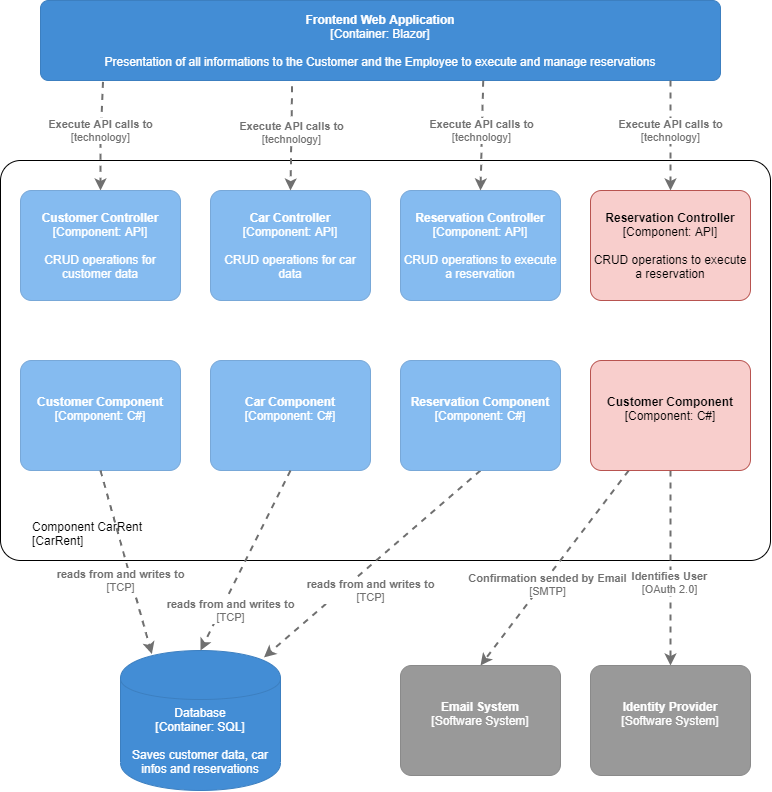

The diagram above was exported from draw.io. Its source (the exported page's mxGraphModel, read from the mxfile embedded in the PNG):
<mxGraphModel dx="1302" dy="1137" grid="1" gridSize="10" guides="1" tooltips="1" connect="1" arrows="1" fold="1" page="1" pageScale="1" pageWidth="827" pageHeight="1169" math="0" shadow="0">
  <root>
    <mxCell id="0" />
    <mxCell id="1" parent="0" />
    <object placeholders="1" c4Name="Component CarRent" c4Type="ExecutionEnvironment" c4Application="CarRent" label="&lt;div style=&quot;&quot;&gt;%c4Name%&lt;/div&gt;&lt;div style=&quot;&quot;&gt;[%c4Application%]&lt;/div&gt;" id="xlUGnAavva0PGQG1NEAW-9">
      <mxCell style="rounded=1;whiteSpace=wrap;html=1;labelBackgroundColor=none;fillColor=#ffffff;fontColor=#000000;align=left;arcSize=5;strokeColor=#000000;verticalAlign=bottom;metaEdit=1;metaData={&quot;c4Type&quot;:{&quot;editable&quot;:false}};points=[[0.25,0,0],[0.5,0,0],[0.75,0,0],[1,0.25,0],[1,0.5,0],[1,0.75,0],[0.75,1,0],[0.5,1,0],[0.25,1,0],[0,0.75,0],[0,0.5,0],[0,0.25,0]];spacingTop=0;spacingLeft=30;spacingBottom=10;" parent="1" vertex="1">
        <mxGeometry y="200" width="770" height="400" as="geometry" />
      </mxCell>
    </object>
    <object placeholders="1" c4Type="Relationship" c4Technology="OAuth 2.0" c4Description="Identifies User" label="&lt;div style=&quot;text-align: left&quot;&gt;&lt;div style=&quot;text-align: center&quot;&gt;&lt;b&gt;%c4Description%&lt;/b&gt;&lt;/div&gt;&lt;div style=&quot;text-align: center&quot;&gt;[%c4Technology%]&lt;/div&gt;&lt;/div&gt;" id="xlUGnAavva0PGQG1NEAW-10">
      <mxCell style="edgeStyle=none;rounded=0;html=1;jettySize=auto;orthogonalLoop=1;strokeColor=#707070;strokeWidth=2;fontColor=#707070;jumpStyle=none;dashed=1;metaEdit=1;metaData={&quot;c4Type&quot;:{&quot;editable&quot;:false}};entryX=0.5;entryY=0;entryDx=0;entryDy=0;entryPerimeter=0;" parent="1" edge="1" target="xlUGnAavva0PGQG1NEAW-13">
        <mxGeometry x="0.1644" y="-1" width="160" relative="1" as="geometry">
          <mxPoint x="669.9971186440679" y="510.0000000000002" as="sourcePoint" />
          <mxPoint x="932.37" y="750" as="targetPoint" />
          <mxPoint y="-1" as="offset" />
        </mxGeometry>
      </mxCell>
    </object>
    <object placeholders="1" c4Type="Relationship" c4Technology="SMTP" c4Description="Confirmation sended by Email" label="&lt;div style=&quot;text-align: left&quot;&gt;&lt;div style=&quot;text-align: center&quot;&gt;&lt;b&gt;%c4Description%&lt;/b&gt;&lt;/div&gt;&lt;div style=&quot;text-align: center&quot;&gt;[%c4Technology%]&lt;/div&gt;&lt;/div&gt;" id="xlUGnAavva0PGQG1NEAW-11">
      <mxCell style="edgeStyle=none;rounded=0;html=1;jettySize=auto;orthogonalLoop=1;strokeColor=#707070;strokeWidth=2;fontColor=#707070;jumpStyle=none;dashed=1;metaEdit=1;metaData={&quot;c4Type&quot;:{&quot;editable&quot;:false}};entryX=0.5;entryY=0;entryDx=0;entryDy=0;entryPerimeter=0;" parent="1" source="lw6er2rt-ljdda4bjyzG-11" edge="1" target="xlUGnAavva0PGQG1NEAW-12">
        <mxGeometry x="0.1463" y="5" width="160" relative="1" as="geometry">
          <mxPoint x="240" y="680.0000000000002" as="sourcePoint" />
          <mxPoint x="200" y="920" as="targetPoint" />
          <mxPoint as="offset" />
        </mxGeometry>
      </mxCell>
    </object>
    <object placeholders="1" c4Name="Email System" c4Type="Software System" c4Description="" label="&lt;b&gt;%c4Name%&lt;/b&gt;&lt;div&gt;[%c4Type%]&lt;/div&gt;&lt;br&gt;&lt;div&gt;%c4Description%&lt;/div&gt;" id="xlUGnAavva0PGQG1NEAW-12">
      <mxCell style="rounded=1;whiteSpace=wrap;html=1;labelBackgroundColor=none;fillColor=#999999;fontColor=#ffffff;align=center;arcSize=10;strokeColor=#8A8A8A;metaEdit=1;metaData={&quot;c4Type&quot;:{&quot;editable&quot;:false}};points=[[0.25,0,0],[0.5,0,0],[0.75,0,0],[1,0.25,0],[1,0.5,0],[1,0.75,0],[0.75,1,0],[0.5,1,0],[0.25,1,0],[0,0.75,0],[0,0.5,0],[0,0.25,0]];" parent="1" vertex="1">
        <mxGeometry x="400" y="705" width="160" height="110.00000000000001" as="geometry" />
      </mxCell>
    </object>
    <object placeholders="1" c4Name="Identity Provider" c4Type="Software System" c4Description="" label="&lt;b&gt;%c4Name%&lt;/b&gt;&lt;div&gt;[%c4Type%]&lt;/div&gt;&lt;br&gt;&lt;div&gt;%c4Description%&lt;/div&gt;" id="xlUGnAavva0PGQG1NEAW-13">
      <mxCell style="rounded=1;whiteSpace=wrap;html=1;labelBackgroundColor=none;fillColor=#999999;fontColor=#ffffff;align=center;arcSize=10;strokeColor=#8A8A8A;metaEdit=1;metaData={&quot;c4Type&quot;:{&quot;editable&quot;:false}};points=[[0.25,0,0],[0.5,0,0],[0.75,0,0],[1,0.25,0],[1,0.5,0],[1,0.75,0],[0.75,1,0],[0.5,1,0],[0.25,1,0],[0,0.75,0],[0,0.5,0],[0,0.25,0]];" parent="1" vertex="1">
        <mxGeometry x="590" y="705" width="160" height="110.00000000000001" as="geometry" />
      </mxCell>
    </object>
    <object placeholders="1" c4Name="Frontend Web Application" c4Type="Container" c4Technology="Blazor" c4Description="Presentation of all informations to the Customer and the Employee to execute and manage reservations" label="&lt;b&gt;%c4Name%&lt;/b&gt;&lt;div&gt;[%c4Type%: %c4Technology%]&lt;/div&gt;&lt;br&gt;&lt;div&gt;%c4Description%&lt;/div&gt;" id="OJYAxBSo7Gqvu29sWxHO-1">
      <mxCell style="rounded=1;whiteSpace=wrap;html=1;labelBackgroundColor=none;fillColor=#438DD5;fontColor=#ffffff;align=center;arcSize=10;strokeColor=#3C7FC0;metaEdit=1;metaData={&quot;c4Type&quot;:{&quot;editable&quot;:false}};points=[[0.25,0,0],[0.5,0,0],[0.75,0,0],[1,0.25,0],[1,0.5,0],[1,0.75,0],[0.75,1,0],[0.5,1,0],[0.25,1,0],[0,0.75,0],[0,0.5,0],[0,0.25,0]];" parent="1" vertex="1">
        <mxGeometry x="40" y="40" width="680" height="80" as="geometry" />
      </mxCell>
    </object>
    <object placeholders="1" c4Type="Relationship" c4Technology="technology" c4Description="Execute API calls to" label="&lt;div style=&quot;text-align: left&quot;&gt;&lt;div style=&quot;text-align: center&quot;&gt;&lt;b&gt;%c4Description%&lt;/b&gt;&lt;/div&gt;&lt;div style=&quot;text-align: center&quot;&gt;[%c4Technology%]&lt;/div&gt;&lt;/div&gt;" id="OJYAxBSo7Gqvu29sWxHO-4">
      <mxCell style="edgeStyle=none;rounded=0;html=1;jettySize=auto;orthogonalLoop=1;strokeColor=#707070;strokeWidth=2;fontColor=#707070;jumpStyle=none;dashed=1;metaEdit=1;metaData={&quot;c4Type&quot;:{&quot;editable&quot;:false}};exitX=0.092;exitY=1.017;exitDx=0;exitDy=0;exitPerimeter=0;entryX=0.5;entryY=0;entryDx=0;entryDy=0;entryPerimeter=0;" parent="1" source="OJYAxBSo7Gqvu29sWxHO-1" target="lw6er2rt-ljdda4bjyzG-1" edge="1">
        <mxGeometry x="-0.1038" width="160" relative="1" as="geometry">
          <mxPoint x="330" y="600" as="sourcePoint" />
          <mxPoint x="117" y="210" as="targetPoint" />
          <Array as="points">
            <mxPoint x="100" y="180" />
          </Array>
          <mxPoint as="offset" />
        </mxGeometry>
      </mxCell>
    </object>
    <mxCell id="OJYAxBSo7Gqvu29sWxHO-6" style="edgeStyle=orthogonalEdgeStyle;rounded=0;orthogonalLoop=1;jettySize=auto;html=1;exitX=0.5;exitY=1;exitDx=0;exitDy=0;exitPerimeter=0;" parent="1" source="xlUGnAavva0PGQG1NEAW-9" target="xlUGnAavva0PGQG1NEAW-9" edge="1">
      <mxGeometry relative="1" as="geometry" />
    </mxCell>
    <object placeholders="1" c4Type="Database" c4Technology="SQL" c4Description="Saves customer data, car infos and reservations" label="%c4Type%&lt;div&gt;[Container:&amp;nbsp;%c4Technology%]&lt;/div&gt;&lt;br&gt;&lt;div&gt;%c4Description%&lt;/div&gt;" id="OJYAxBSo7Gqvu29sWxHO-7">
      <mxCell style="shape=cylinder;whiteSpace=wrap;html=1;boundedLbl=1;rounded=0;labelBackgroundColor=none;fillColor=#438DD5;fontSize=12;fontColor=#ffffff;align=center;strokeColor=#3C7FC0;metaEdit=1;points=[[0.5,0,0],[1,0.25,0],[1,0.5,0],[1,0.75,0],[0.5,1,0],[0,0.75,0],[0,0.5,0],[0,0.25,0]];metaData={&quot;c4Type&quot;:{&quot;editable&quot;:false}};" parent="1" vertex="1">
        <mxGeometry x="120" y="690" width="160" height="140" as="geometry" />
      </mxCell>
    </object>
    <object placeholders="1" c4Type="Relationship" c4Technology="TCP" c4Description="reads from and writes to" label="&lt;div style=&quot;text-align: left&quot;&gt;&lt;div style=&quot;text-align: center&quot;&gt;&lt;b&gt;%c4Description%&lt;/b&gt;&lt;/div&gt;&lt;div style=&quot;text-align: center&quot;&gt;[%c4Technology%]&lt;/div&gt;&lt;/div&gt;" id="OJYAxBSo7Gqvu29sWxHO-8">
      <mxCell style="edgeStyle=none;rounded=0;html=1;jettySize=auto;orthogonalLoop=1;strokeColor=#707070;strokeWidth=2;fontColor=#707070;jumpStyle=none;dashed=1;metaEdit=1;metaData={&quot;c4Type&quot;:{&quot;editable&quot;:false}};entryX=0.897;entryY=0.049;entryDx=0;entryDy=0;entryPerimeter=0;exitX=0.5;exitY=1;exitDx=0;exitDy=0;exitPerimeter=0;" parent="1" source="lw6er2rt-ljdda4bjyzG-10" target="OJYAxBSo7Gqvu29sWxHO-7" edge="1">
        <mxGeometry x="0.1307" y="19" width="160" relative="1" as="geometry">
          <mxPoint x="360" y="625.0000000000002" as="sourcePoint" />
          <mxPoint x="560" y="625" as="targetPoint" />
          <mxPoint as="offset" />
        </mxGeometry>
      </mxCell>
    </object>
    <object placeholders="1" c4Name="Customer Controller" c4Type="Component" c4Technology="API" c4Description="CRUD operations for customer data" label="&lt;b&gt;%c4Name%&lt;/b&gt;&lt;div&gt;[%c4Type%: %c4Technology%]&lt;/div&gt;&lt;br&gt;&lt;div&gt;%c4Description%&lt;/div&gt;" id="lw6er2rt-ljdda4bjyzG-1">
      <mxCell style="rounded=1;whiteSpace=wrap;html=1;labelBackgroundColor=none;fillColor=#85BBF0;fontColor=#ffffff;align=center;arcSize=10;strokeColor=#78A8D8;metaEdit=1;metaData={&quot;c4Type&quot;:{&quot;editable&quot;:false}};points=[[0.25,0,0],[0.5,0,0],[0.75,0,0],[1,0.25,0],[1,0.5,0],[1,0.75,0],[0.75,1,0],[0.5,1,0],[0.25,1,0],[0,0.75,0],[0,0.5,0],[0,0.25,0]];" vertex="1" parent="1">
        <mxGeometry x="20" y="230" width="160" height="110.00000000000001" as="geometry" />
      </mxCell>
    </object>
    <object placeholders="1" c4Name="Car Controller" c4Type="Component" c4Technology="API" c4Description="CRUD operations for car data" label="&lt;b&gt;%c4Name%&lt;/b&gt;&lt;div&gt;[%c4Type%: %c4Technology%]&lt;/div&gt;&lt;br&gt;&lt;div&gt;%c4Description%&lt;/div&gt;" id="lw6er2rt-ljdda4bjyzG-2">
      <mxCell style="rounded=1;whiteSpace=wrap;html=1;labelBackgroundColor=none;fillColor=#85BBF0;fontColor=#ffffff;align=center;arcSize=10;strokeColor=#78A8D8;metaEdit=1;metaData={&quot;c4Type&quot;:{&quot;editable&quot;:false}};points=[[0.25,0,0],[0.5,0,0],[0.75,0,0],[1,0.25,0],[1,0.5,0],[1,0.75,0],[0.75,1,0],[0.5,1,0],[0.25,1,0],[0,0.75,0],[0,0.5,0],[0,0.25,0]];" vertex="1" parent="1">
        <mxGeometry x="210" y="230" width="160" height="110.00000000000001" as="geometry" />
      </mxCell>
    </object>
    <object placeholders="1" c4Name="Reservation Controller" c4Type="Component" c4Technology="API" c4Description="CRUD operations to execute a reservation" label="&lt;b&gt;%c4Name%&lt;/b&gt;&lt;div&gt;[%c4Type%: %c4Technology%]&lt;/div&gt;&lt;br&gt;&lt;div&gt;%c4Description%&lt;/div&gt;" id="lw6er2rt-ljdda4bjyzG-3">
      <mxCell style="rounded=1;whiteSpace=wrap;html=1;labelBackgroundColor=none;fillColor=#85BBF0;fontColor=#ffffff;align=center;arcSize=10;strokeColor=#78A8D8;metaEdit=1;metaData={&quot;c4Type&quot;:{&quot;editable&quot;:false}};points=[[0.25,0,0],[0.5,0,0],[0.75,0,0],[1,0.25,0],[1,0.5,0],[1,0.75,0],[0.75,1,0],[0.5,1,0],[0.25,1,0],[0,0.75,0],[0,0.5,0],[0,0.25,0]];" vertex="1" parent="1">
        <mxGeometry x="400" y="230" width="160" height="110.00000000000001" as="geometry" />
      </mxCell>
    </object>
    <object placeholders="1" c4Name="Reservation Controller" c4Type="Component" c4Technology="API" c4Description="CRUD operations to execute a reservation" label="&lt;b&gt;%c4Name%&lt;/b&gt;&lt;div&gt;[%c4Type%: %c4Technology%]&lt;/div&gt;&lt;br&gt;&lt;div&gt;%c4Description%&lt;/div&gt;" id="lw6er2rt-ljdda4bjyzG-4">
      <mxCell style="rounded=1;whiteSpace=wrap;html=1;labelBackgroundColor=none;fillColor=#f8cecc;align=center;arcSize=10;strokeColor=#b85450;metaEdit=1;metaData={&quot;c4Type&quot;:{&quot;editable&quot;:false}};points=[[0.25,0,0],[0.5,0,0],[0.75,0,0],[1,0.25,0],[1,0.5,0],[1,0.75,0],[0.75,1,0],[0.5,1,0],[0.25,1,0],[0,0.75,0],[0,0.5,0],[0,0.25,0]];" vertex="1" parent="1">
        <mxGeometry x="590" y="230" width="160" height="110.00000000000001" as="geometry" />
      </mxCell>
    </object>
    <object placeholders="1" c4Type="Relationship" c4Technology="technology" c4Description="Execute API calls to" label="&lt;div style=&quot;text-align: left&quot;&gt;&lt;div style=&quot;text-align: center&quot;&gt;&lt;b&gt;%c4Description%&lt;/b&gt;&lt;/div&gt;&lt;div style=&quot;text-align: center&quot;&gt;[%c4Technology%]&lt;/div&gt;&lt;/div&gt;" id="lw6er2rt-ljdda4bjyzG-5">
      <mxCell style="edgeStyle=none;rounded=0;html=1;jettySize=auto;orthogonalLoop=1;strokeColor=#707070;strokeWidth=2;fontColor=#707070;jumpStyle=none;dashed=1;metaEdit=1;metaData={&quot;c4Type&quot;:{&quot;editable&quot;:false}};exitX=0.37;exitY=1.072;exitDx=0;exitDy=0;exitPerimeter=0;entryX=0.5;entryY=0;entryDx=0;entryDy=0;entryPerimeter=0;" edge="1" parent="1" source="OJYAxBSo7Gqvu29sWxHO-1" target="lw6er2rt-ljdda4bjyzG-2">
        <mxGeometry x="-0.1038" width="160" relative="1" as="geometry">
          <mxPoint x="112.55999999999995" y="131.3599999999999" as="sourcePoint" />
          <mxPoint x="110" y="240" as="targetPoint" />
          <Array as="points" />
          <mxPoint as="offset" />
        </mxGeometry>
      </mxCell>
    </object>
    <object placeholders="1" c4Type="Relationship" c4Technology="technology" c4Description="Execute API calls to" label="&lt;div style=&quot;text-align: left&quot;&gt;&lt;div style=&quot;text-align: center&quot;&gt;&lt;b&gt;%c4Description%&lt;/b&gt;&lt;/div&gt;&lt;div style=&quot;text-align: center&quot;&gt;[%c4Technology%]&lt;/div&gt;&lt;/div&gt;" id="lw6er2rt-ljdda4bjyzG-6">
      <mxCell style="edgeStyle=none;rounded=0;html=1;jettySize=auto;orthogonalLoop=1;strokeColor=#707070;strokeWidth=2;fontColor=#707070;jumpStyle=none;dashed=1;metaEdit=1;metaData={&quot;c4Type&quot;:{&quot;editable&quot;:false}};exitX=0.651;exitY=1.003;exitDx=0;exitDy=0;exitPerimeter=0;entryX=0.5;entryY=0;entryDx=0;entryDy=0;entryPerimeter=0;" edge="1" parent="1" source="OJYAxBSo7Gqvu29sWxHO-1" target="lw6er2rt-ljdda4bjyzG-3">
        <mxGeometry x="-0.1038" width="160" relative="1" as="geometry">
          <mxPoint x="122.55999999999995" y="141.3599999999999" as="sourcePoint" />
          <mxPoint x="120" y="250" as="targetPoint" />
          <Array as="points" />
          <mxPoint as="offset" />
        </mxGeometry>
      </mxCell>
    </object>
    <object placeholders="1" c4Type="Relationship" c4Technology="technology" c4Description="Execute API calls to" label="&lt;div style=&quot;text-align: left&quot;&gt;&lt;div style=&quot;text-align: center&quot;&gt;&lt;b&gt;%c4Description%&lt;/b&gt;&lt;/div&gt;&lt;div style=&quot;text-align: center&quot;&gt;[%c4Technology%]&lt;/div&gt;&lt;/div&gt;" id="lw6er2rt-ljdda4bjyzG-7">
      <mxCell style="edgeStyle=none;rounded=0;html=1;jettySize=auto;orthogonalLoop=1;strokeColor=#707070;strokeWidth=2;fontColor=#707070;jumpStyle=none;dashed=1;metaEdit=1;metaData={&quot;c4Type&quot;:{&quot;editable&quot;:false}};entryX=0.5;entryY=0;entryDx=0;entryDy=0;entryPerimeter=0;" edge="1" parent="1" target="lw6er2rt-ljdda4bjyzG-4">
        <mxGeometry x="-0.1038" width="160" relative="1" as="geometry">
          <mxPoint x="670" y="120" as="sourcePoint" />
          <mxPoint x="130" y="260" as="targetPoint" />
          <Array as="points" />
          <mxPoint as="offset" />
        </mxGeometry>
      </mxCell>
    </object>
    <object placeholders="1" c4Name="Customer Component" c4Type="Component" c4Technology="C#" c4Description="" label="&lt;b&gt;%c4Name%&lt;/b&gt;&lt;div&gt;[%c4Type%: %c4Technology%]&lt;/div&gt;&lt;br&gt;&lt;div&gt;%c4Description%&lt;/div&gt;" id="lw6er2rt-ljdda4bjyzG-8">
      <mxCell style="rounded=1;whiteSpace=wrap;html=1;labelBackgroundColor=none;fillColor=#85BBF0;fontColor=#ffffff;align=center;arcSize=10;strokeColor=#78A8D8;metaEdit=1;metaData={&quot;c4Type&quot;:{&quot;editable&quot;:false}};points=[[0.25,0,0],[0.5,0,0],[0.75,0,0],[1,0.25,0],[1,0.5,0],[1,0.75,0],[0.75,1,0],[0.5,1,0],[0.25,1,0],[0,0.75,0],[0,0.5,0],[0,0.25,0]];" vertex="1" parent="1">
        <mxGeometry x="20" y="400" width="160" height="110.00000000000001" as="geometry" />
      </mxCell>
    </object>
    <object placeholders="1" c4Name="Car Component" c4Type="Component" c4Technology="C#" c4Description="" label="&lt;b&gt;%c4Name%&lt;/b&gt;&lt;div&gt;[%c4Type%: %c4Technology%]&lt;/div&gt;&lt;br&gt;&lt;div&gt;%c4Description%&lt;/div&gt;" id="lw6er2rt-ljdda4bjyzG-9">
      <mxCell style="rounded=1;whiteSpace=wrap;html=1;labelBackgroundColor=none;fillColor=#85BBF0;fontColor=#ffffff;align=center;arcSize=10;strokeColor=#78A8D8;metaEdit=1;metaData={&quot;c4Type&quot;:{&quot;editable&quot;:false}};points=[[0.25,0,0],[0.5,0,0],[0.75,0,0],[1,0.25,0],[1,0.5,0],[1,0.75,0],[0.75,1,0],[0.5,1,0],[0.25,1,0],[0,0.75,0],[0,0.5,0],[0,0.25,0]];" vertex="1" parent="1">
        <mxGeometry x="210" y="400" width="160" height="110.00000000000001" as="geometry" />
      </mxCell>
    </object>
    <object placeholders="1" c4Name="Reservation Component" c4Type="Component" c4Technology="C#" c4Description="" label="&lt;b&gt;%c4Name%&lt;/b&gt;&lt;div&gt;[%c4Type%: %c4Technology%]&lt;/div&gt;&lt;br&gt;&lt;div&gt;%c4Description%&lt;/div&gt;" id="lw6er2rt-ljdda4bjyzG-10">
      <mxCell style="rounded=1;whiteSpace=wrap;html=1;labelBackgroundColor=none;fillColor=#85BBF0;fontColor=#ffffff;align=center;arcSize=10;strokeColor=#78A8D8;metaEdit=1;metaData={&quot;c4Type&quot;:{&quot;editable&quot;:false}};points=[[0.25,0,0],[0.5,0,0],[0.75,0,0],[1,0.25,0],[1,0.5,0],[1,0.75,0],[0.75,1,0],[0.5,1,0],[0.25,1,0],[0,0.75,0],[0,0.5,0],[0,0.25,0]];" vertex="1" parent="1">
        <mxGeometry x="400" y="400" width="160" height="110.00000000000001" as="geometry" />
      </mxCell>
    </object>
    <object placeholders="1" c4Name="Customer Component" c4Type="Component" c4Technology="C#" c4Description="" label="&lt;b&gt;%c4Name%&lt;/b&gt;&lt;div&gt;[%c4Type%: %c4Technology%]&lt;/div&gt;&lt;br&gt;&lt;div&gt;%c4Description%&lt;/div&gt;" id="lw6er2rt-ljdda4bjyzG-11">
      <mxCell style="rounded=1;whiteSpace=wrap;html=1;labelBackgroundColor=none;fillColor=#f8cecc;align=center;arcSize=10;strokeColor=#b85450;metaEdit=1;metaData={&quot;c4Type&quot;:{&quot;editable&quot;:false}};points=[[0.25,0,0],[0.5,0,0],[0.75,0,0],[1,0.25,0],[1,0.5,0],[1,0.75,0],[0.75,1,0],[0.5,1,0],[0.25,1,0],[0,0.75,0],[0,0.5,0],[0,0.25,0]];" vertex="1" parent="1">
        <mxGeometry x="590" y="400" width="160" height="110.00000000000001" as="geometry" />
      </mxCell>
    </object>
    <object placeholders="1" c4Type="Relationship" c4Technology="TCP" c4Description="reads from and writes to" label="&lt;div style=&quot;text-align: left&quot;&gt;&lt;div style=&quot;text-align: center&quot;&gt;&lt;b&gt;%c4Description%&lt;/b&gt;&lt;/div&gt;&lt;div style=&quot;text-align: center&quot;&gt;[%c4Technology%]&lt;/div&gt;&lt;/div&gt;" id="lw6er2rt-ljdda4bjyzG-12">
      <mxCell style="edgeStyle=none;rounded=0;html=1;jettySize=auto;orthogonalLoop=1;strokeColor=#707070;strokeWidth=2;fontColor=#707070;jumpStyle=none;dashed=1;metaEdit=1;metaData={&quot;c4Type&quot;:{&quot;editable&quot;:false}};entryX=0.5;entryY=0;entryDx=0;entryDy=0;entryPerimeter=0;exitX=0.5;exitY=1;exitDx=0;exitDy=0;exitPerimeter=0;" edge="1" parent="1" source="lw6er2rt-ljdda4bjyzG-9" target="OJYAxBSo7Gqvu29sWxHO-7">
        <mxGeometry x="0.5111" y="9" width="160" relative="1" as="geometry">
          <mxPoint x="489.9999999999998" y="520" as="sourcePoint" />
          <mxPoint x="273.52" y="706.8600000000001" as="targetPoint" />
          <mxPoint as="offset" />
        </mxGeometry>
      </mxCell>
    </object>
    <object placeholders="1" c4Type="Relationship" c4Technology="TCP" c4Description="reads from and writes to" label="&lt;div style=&quot;text-align: left&quot;&gt;&lt;div style=&quot;text-align: center&quot;&gt;&lt;b&gt;%c4Description%&lt;/b&gt;&lt;/div&gt;&lt;div style=&quot;text-align: center&quot;&gt;[%c4Technology%]&lt;/div&gt;&lt;/div&gt;" id="lw6er2rt-ljdda4bjyzG-13">
      <mxCell style="edgeStyle=none;rounded=0;html=1;jettySize=auto;orthogonalLoop=1;strokeColor=#707070;strokeWidth=2;fontColor=#707070;jumpStyle=none;dashed=1;metaEdit=1;metaData={&quot;c4Type&quot;:{&quot;editable&quot;:false}};entryX=0.196;entryY=0.025;entryDx=0;entryDy=0;entryPerimeter=0;exitX=0.5;exitY=1;exitDx=0;exitDy=0;exitPerimeter=0;" edge="1" parent="1" source="lw6er2rt-ljdda4bjyzG-8" target="OJYAxBSo7Gqvu29sWxHO-7">
        <mxGeometry x="0.1684" y="-10" width="160" relative="1" as="geometry">
          <mxPoint x="300" y="520" as="sourcePoint" />
          <mxPoint x="210" y="700.0000000000002" as="targetPoint" />
          <mxPoint as="offset" />
        </mxGeometry>
      </mxCell>
    </object>
  </root>
</mxGraphModel>